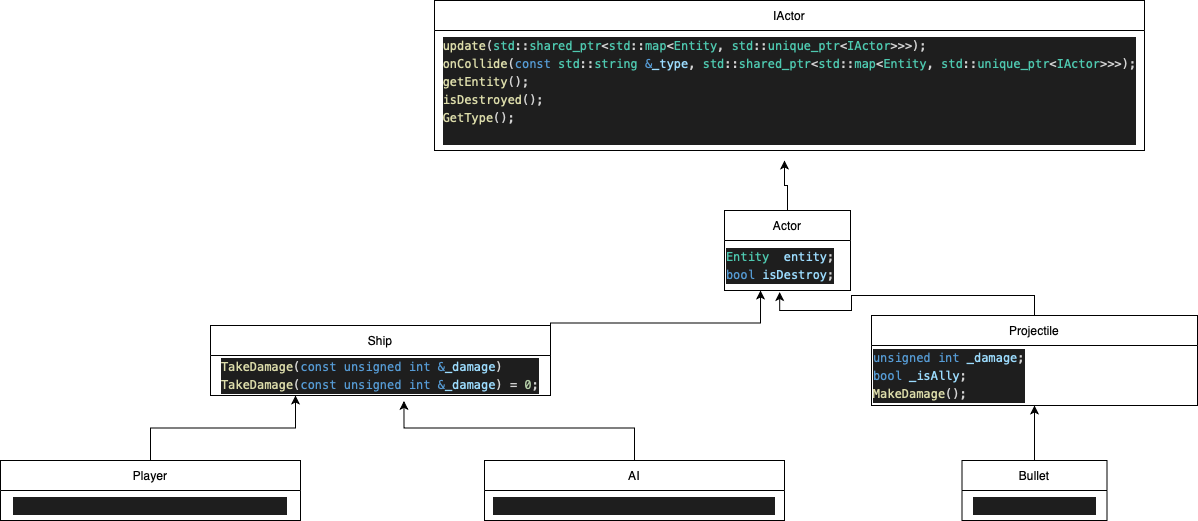

The diagram above was exported from draw.io. Its source (the exported page's mxGraphModel, read from the mxfile embedded in the PNG):
<mxGraphModel dx="2178" dy="921" grid="1" gridSize="10" guides="1" tooltips="1" connect="1" arrows="1" fold="1" page="1" pageScale="1" pageWidth="827" pageHeight="1169" math="0" shadow="0">
  <root>
    <mxCell id="0" />
    <mxCell id="1" parent="0" />
    <mxCell id="PAhvzHWnf099yKl4oxcF-25" value="IActor" style="swimlane;fontStyle=0;childLayout=stackLayout;horizontal=1;startSize=30;horizontalStack=0;resizeParent=1;resizeParentMax=0;resizeLast=0;collapsible=1;marginBottom=0;strokeColor=default;" vertex="1" parent="1">
      <mxGeometry x="64" y="20" width="710" height="150" as="geometry" />
    </mxCell>
    <mxCell id="PAhvzHWnf099yKl4oxcF-29" value="&lt;div style=&quot;text-align: left; color: rgb(212, 212, 212); background-color: rgb(30, 30, 30); font-family: Menlo, Monaco, &amp;quot;Courier New&amp;quot;, monospace; line-height: 18px;&quot;&gt;&lt;span style=&quot;color: rgb(220, 220, 170);&quot;&gt;update&lt;/span&gt;(&lt;span style=&quot;color: rgb(78, 201, 176);&quot;&gt;std&lt;/span&gt;::&lt;span style=&quot;color: rgb(78, 201, 176);&quot;&gt;shared_ptr&lt;/span&gt;&amp;lt;&lt;span style=&quot;color: rgb(78, 201, 176);&quot;&gt;std&lt;/span&gt;::&lt;span style=&quot;color: rgb(78, 201, 176);&quot;&gt;map&lt;/span&gt;&amp;lt;&lt;span style=&quot;color: rgb(78, 201, 176);&quot;&gt;Entity&lt;/span&gt;, &lt;span style=&quot;color: rgb(78, 201, 176);&quot;&gt;std&lt;/span&gt;::&lt;span style=&quot;color: rgb(78, 201, 176);&quot;&gt;unique_ptr&lt;/span&gt;&amp;lt;&lt;span style=&quot;color: rgb(78, 201, 176);&quot;&gt;IActor&lt;/span&gt;&amp;gt;&amp;gt;&amp;gt;);&lt;/div&gt;&lt;div style=&quot;color: rgb(212, 212, 212); background-color: rgb(30, 30, 30); font-family: Menlo, Monaco, &amp;quot;Courier New&amp;quot;, monospace; line-height: 18px;&quot;&gt;&lt;div style=&quot;text-align: left; line-height: 18px;&quot;&gt;&lt;span style=&quot;color: rgb(220, 220, 170);&quot;&gt;onCollide&lt;/span&gt;(&lt;span style=&quot;color: rgb(86, 156, 214);&quot;&gt;const&lt;/span&gt; &lt;span style=&quot;color: rgb(78, 201, 176);&quot;&gt;std&lt;/span&gt;::&lt;span style=&quot;color: rgb(78, 201, 176);&quot;&gt;string&lt;/span&gt; &lt;span style=&quot;color: rgb(86, 156, 214);&quot;&gt;&amp;amp;&lt;/span&gt;&lt;span style=&quot;color: rgb(156, 220, 254);&quot;&gt;_type&lt;/span&gt;, &lt;span style=&quot;color: rgb(78, 201, 176);&quot;&gt;std&lt;/span&gt;::&lt;span style=&quot;color: rgb(78, 201, 176);&quot;&gt;shared_ptr&lt;/span&gt;&amp;lt;&lt;span style=&quot;color: rgb(78, 201, 176);&quot;&gt;std&lt;/span&gt;::&lt;span style=&quot;color: rgb(78, 201, 176);&quot;&gt;map&lt;/span&gt;&amp;lt;&lt;span style=&quot;color: rgb(78, 201, 176);&quot;&gt;Entity&lt;/span&gt;, &lt;span style=&quot;color: rgb(78, 201, 176);&quot;&gt;std&lt;/span&gt;::&lt;span style=&quot;color: rgb(78, 201, 176);&quot;&gt;unique_ptr&lt;/span&gt;&amp;lt;&lt;span style=&quot;color: rgb(78, 201, 176);&quot;&gt;IActor&lt;/span&gt;&amp;gt;&amp;gt;&amp;gt;);&lt;/div&gt;&lt;div style=&quot;line-height: 18px;&quot;&gt;&lt;div style=&quot;text-align: left; line-height: 18px;&quot;&gt;&lt;span style=&quot;color: rgb(220, 220, 170);&quot;&gt;getEntity&lt;/span&gt;();&lt;/div&gt;&lt;div style=&quot;line-height: 18px;&quot;&gt;&lt;div style=&quot;text-align: left; line-height: 18px;&quot;&gt;&lt;span style=&quot;color: rgb(220, 220, 170);&quot;&gt;isDestroyed&lt;/span&gt;();&lt;/div&gt;&lt;div style=&quot;line-height: 18px;&quot;&gt;&lt;div style=&quot;text-align: left; line-height: 18px;&quot;&gt;&lt;span style=&quot;color: rgb(220, 220, 170);&quot;&gt;GetType&lt;/span&gt;();&lt;/div&gt;&lt;/div&gt;&lt;/div&gt;&lt;/div&gt;&lt;div style=&quot;line-height: 18px;&quot;&gt;&lt;br&gt;&lt;/div&gt;&lt;/div&gt;" style="text;html=1;align=center;verticalAlign=middle;resizable=0;points=[];autosize=1;strokeColor=none;fillColor=none;" vertex="1" parent="PAhvzHWnf099yKl4oxcF-25">
      <mxGeometry y="30" width="710" height="120" as="geometry" />
    </mxCell>
    <mxCell id="PAhvzHWnf099yKl4oxcF-40" style="edgeStyle=orthogonalEdgeStyle;rounded=0;orthogonalLoop=1;jettySize=auto;html=1;" edge="1" parent="1" source="PAhvzHWnf099yKl4oxcF-30">
      <mxGeometry relative="1" as="geometry">
        <mxPoint x="414" y="180" as="targetPoint" />
      </mxGeometry>
    </mxCell>
    <mxCell id="PAhvzHWnf099yKl4oxcF-30" value="Actor" style="swimlane;fontStyle=0;childLayout=stackLayout;horizontal=1;startSize=30;horizontalStack=0;resizeParent=1;resizeParentMax=0;resizeLast=0;collapsible=1;marginBottom=0;strokeColor=default;" vertex="1" parent="1">
      <mxGeometry x="354" y="230" width="126" height="80" as="geometry" />
    </mxCell>
    <mxCell id="PAhvzHWnf099yKl4oxcF-37" value="&lt;div style=&quot;font-size: 12px; font-style: normal; font-variant-caps: normal; font-weight: 400; letter-spacing: normal; text-align: left; text-indent: 0px; text-transform: none; word-spacing: 0px; -webkit-text-stroke-width: 0px; text-decoration: none; color: rgb(212, 212, 212); background-color: rgb(30, 30, 30); font-family: Menlo, Monaco, &amp;quot;Courier New&amp;quot;, monospace; line-height: 18px;&quot;&gt;&lt;span style=&quot;color: rgb(78, 201, 176);&quot;&gt;Entity&lt;/span&gt;&amp;nbsp; &lt;span style=&quot;color: rgb(156, 220, 254);&quot;&gt;entity&lt;/span&gt;;&lt;br&gt;&lt;/div&gt;&lt;div style=&quot;font-size: 12px; font-style: normal; font-variant-caps: normal; font-weight: 400; letter-spacing: normal; text-align: left; text-indent: 0px; text-transform: none; word-spacing: 0px; -webkit-text-stroke-width: 0px; text-decoration: none; color: rgb(212, 212, 212); background-color: rgb(30, 30, 30); font-family: Menlo, Monaco, &amp;quot;Courier New&amp;quot;, monospace; line-height: 18px;&quot;&gt;&lt;div style=&quot;line-height: 18px;&quot;&gt;&lt;span style=&quot;color: rgb(86, 156, 214);&quot;&gt;bool&lt;/span&gt;&amp;nbsp;&lt;span style=&quot;color: rgb(156, 220, 254);&quot;&gt;isDestroy&lt;/span&gt;;&lt;/div&gt;&lt;div style=&quot;line-height: 18px;&quot;&gt;&lt;/div&gt;&lt;/div&gt;" style="text;html=1;strokeColor=none;fillColor=none;align=left;verticalAlign=middle;whiteSpace=wrap;rounded=0;" vertex="1" parent="PAhvzHWnf099yKl4oxcF-30">
      <mxGeometry y="30" width="126" height="50" as="geometry" />
    </mxCell>
    <mxCell id="PAhvzHWnf099yKl4oxcF-43" value="Ship" style="swimlane;fontStyle=0;childLayout=stackLayout;horizontal=1;startSize=30;horizontalStack=0;resizeParent=1;resizeParentMax=0;resizeLast=0;collapsible=1;marginBottom=0;strokeColor=default;" vertex="1" parent="1">
      <mxGeometry x="-160" y="345" width="340" height="70" as="geometry" />
    </mxCell>
    <mxCell id="PAhvzHWnf099yKl4oxcF-47" value="&lt;div style=&quot;text-align: start; color: rgb(212, 212, 212); background-color: rgb(30, 30, 30); font-family: Menlo, Monaco, &amp;quot;Courier New&amp;quot;, monospace; line-height: 18px;&quot;&gt;&lt;div style=&quot;line-height: 18px;&quot;&gt;&lt;span style=&quot;color: rgb(220, 220, 170);&quot;&gt;TakeDamage&lt;/span&gt;(&lt;span style=&quot;color: rgb(86, 156, 214);&quot;&gt;const&lt;/span&gt; &lt;span style=&quot;color: rgb(86, 156, 214);&quot;&gt;unsigned&lt;/span&gt; &lt;span style=&quot;color: rgb(86, 156, 214);&quot;&gt;int&lt;/span&gt; &lt;span style=&quot;color: rgb(86, 156, 214);&quot;&gt;&amp;amp;&lt;/span&gt;&lt;span style=&quot;color: rgb(156, 220, 254);&quot;&gt;_damage&lt;/span&gt;)&lt;br&gt;&lt;/div&gt;&lt;/div&gt;&lt;div style=&quot;text-align: start; color: rgb(212, 212, 212); background-color: rgb(30, 30, 30); font-family: Menlo, Monaco, &amp;quot;Courier New&amp;quot;, monospace; line-height: 18px;&quot;&gt;&lt;span style=&quot;color: rgb(220, 220, 170);&quot;&gt;TakeDamage&lt;/span&gt;(&lt;span style=&quot;color: rgb(86, 156, 214);&quot;&gt;const&lt;/span&gt; &lt;span style=&quot;color: rgb(86, 156, 214);&quot;&gt;unsigned&lt;/span&gt; &lt;span style=&quot;color: rgb(86, 156, 214);&quot;&gt;int&lt;/span&gt; &lt;span style=&quot;color: rgb(86, 156, 214);&quot;&gt;&amp;amp;&lt;/span&gt;&lt;span style=&quot;color: rgb(156, 220, 254);&quot;&gt;_damage&lt;/span&gt;) = &lt;span style=&quot;color: rgb(181, 206, 168);&quot;&gt;0&lt;/span&gt;;&lt;/div&gt;" style="text;html=1;strokeColor=none;fillColor=none;align=center;verticalAlign=middle;whiteSpace=wrap;rounded=0;" vertex="1" parent="PAhvzHWnf099yKl4oxcF-43">
      <mxGeometry y="30" width="340" height="40" as="geometry" />
    </mxCell>
    <mxCell id="PAhvzHWnf099yKl4oxcF-48" style="edgeStyle=orthogonalEdgeStyle;rounded=0;orthogonalLoop=1;jettySize=auto;html=1;exitX=1;exitY=0;exitDx=0;exitDy=0;entryX=0.286;entryY=1;entryDx=0;entryDy=0;entryPerimeter=0;" edge="1" parent="1" source="PAhvzHWnf099yKl4oxcF-47" target="PAhvzHWnf099yKl4oxcF-37">
      <mxGeometry relative="1" as="geometry">
        <mxPoint x="350" y="260" as="targetPoint" />
      </mxGeometry>
    </mxCell>
    <mxCell id="PAhvzHWnf099yKl4oxcF-56" style="edgeStyle=orthogonalEdgeStyle;rounded=0;orthogonalLoop=1;jettySize=auto;html=1;exitX=0.5;exitY=0;exitDx=0;exitDy=0;entryX=0.25;entryY=1;entryDx=0;entryDy=0;" edge="1" parent="1" source="PAhvzHWnf099yKl4oxcF-51" target="PAhvzHWnf099yKl4oxcF-47">
      <mxGeometry relative="1" as="geometry">
        <mxPoint x="-80" y="310" as="targetPoint" />
      </mxGeometry>
    </mxCell>
    <mxCell id="PAhvzHWnf099yKl4oxcF-51" value="Player" style="swimlane;fontStyle=0;childLayout=stackLayout;horizontal=1;startSize=30;horizontalStack=0;resizeParent=1;resizeParentMax=0;resizeLast=0;collapsible=1;marginBottom=0;strokeColor=default;" vertex="1" parent="1">
      <mxGeometry x="-370" y="480" width="300" height="60" as="geometry" />
    </mxCell>
    <mxCell id="PAhvzHWnf099yKl4oxcF-55" value="&lt;div style=&quot;text-align: start; background-color: rgb(30, 30, 30); font-family: Menlo, Monaco, &amp;quot;Courier New&amp;quot;, monospace; line-height: 18px;&quot;&gt;&lt;div style=&quot;line-height: 18px;&quot;&gt;&lt;font color=&quot;#569cd6&quot;&gt;&lt;span style=&quot;caret-color: rgb(86, 156, 214);&quot;&gt;&amp;nbsp; &amp;nbsp; &amp;nbsp; &amp;nbsp; &amp;nbsp; &amp;nbsp; &amp;nbsp; &amp;nbsp; &amp;nbsp; &amp;nbsp; &amp;nbsp; &amp;nbsp; &amp;nbsp; &amp;nbsp; &amp;nbsp; &amp;nbsp; &amp;nbsp; &amp;nbsp; &amp;nbsp;&amp;nbsp;&lt;/span&gt;&lt;/font&gt;&lt;/div&gt;&lt;/div&gt;" style="text;html=1;strokeColor=none;fillColor=none;align=center;verticalAlign=middle;whiteSpace=wrap;rounded=0;" vertex="1" parent="PAhvzHWnf099yKl4oxcF-51">
      <mxGeometry y="30" width="300" height="30" as="geometry" />
    </mxCell>
    <mxCell id="PAhvzHWnf099yKl4oxcF-60" style="edgeStyle=orthogonalEdgeStyle;rounded=0;orthogonalLoop=1;jettySize=auto;html=1;exitX=0.5;exitY=0;exitDx=0;exitDy=0;entryX=0.569;entryY=1.136;entryDx=0;entryDy=0;entryPerimeter=0;" edge="1" parent="1" source="PAhvzHWnf099yKl4oxcF-57" target="PAhvzHWnf099yKl4oxcF-47">
      <mxGeometry relative="1" as="geometry">
        <mxPoint y="310" as="targetPoint" />
      </mxGeometry>
    </mxCell>
    <mxCell id="PAhvzHWnf099yKl4oxcF-57" value="AI" style="swimlane;fontStyle=0;childLayout=stackLayout;horizontal=1;startSize=30;horizontalStack=0;resizeParent=1;resizeParentMax=0;resizeLast=0;collapsible=1;marginBottom=0;strokeColor=default;" vertex="1" parent="1">
      <mxGeometry x="114" y="480" width="300" height="60" as="geometry" />
    </mxCell>
    <mxCell id="PAhvzHWnf099yKl4oxcF-58" value="&lt;div style=&quot;text-align: start; background-color: rgb(30, 30, 30); font-family: Menlo, Monaco, &amp;quot;Courier New&amp;quot;, monospace; line-height: 18px;&quot;&gt;&lt;div style=&quot;line-height: 18px;&quot;&gt;&lt;font color=&quot;#569cd6&quot;&gt;&lt;span style=&quot;caret-color: rgb(86, 156, 214);&quot;&gt;&amp;nbsp; &amp;nbsp; &amp;nbsp; &amp;nbsp; &amp;nbsp; &amp;nbsp; &amp;nbsp; &amp;nbsp; &amp;nbsp; &amp;nbsp; &amp;nbsp; &amp;nbsp; &amp;nbsp; &amp;nbsp; &amp;nbsp; &amp;nbsp; &amp;nbsp; &amp;nbsp; &amp;nbsp; &amp;nbsp;&lt;/span&gt;&lt;/font&gt;&lt;/div&gt;&lt;/div&gt;" style="text;html=1;strokeColor=none;fillColor=none;align=center;verticalAlign=middle;whiteSpace=wrap;rounded=0;" vertex="1" parent="PAhvzHWnf099yKl4oxcF-57">
      <mxGeometry y="30" width="300" height="30" as="geometry" />
    </mxCell>
    <mxCell id="PAhvzHWnf099yKl4oxcF-66" style="edgeStyle=orthogonalEdgeStyle;rounded=0;orthogonalLoop=1;jettySize=auto;html=1;exitX=0.5;exitY=0;exitDx=0;exitDy=0;entryX=0.438;entryY=1.031;entryDx=0;entryDy=0;entryPerimeter=0;" edge="1" parent="1" source="PAhvzHWnf099yKl4oxcF-61" target="PAhvzHWnf099yKl4oxcF-37">
      <mxGeometry relative="1" as="geometry">
        <Array as="points">
          <mxPoint x="664" y="315" />
          <mxPoint x="481" y="315" />
          <mxPoint x="481" y="330" />
          <mxPoint x="409" y="330" />
        </Array>
      </mxGeometry>
    </mxCell>
    <mxCell id="PAhvzHWnf099yKl4oxcF-61" value="Projectile" style="swimlane;fontStyle=0;childLayout=stackLayout;horizontal=1;startSize=30;horizontalStack=0;resizeParent=1;resizeParentMax=0;resizeLast=0;collapsible=1;marginBottom=0;strokeColor=default;" vertex="1" parent="1">
      <mxGeometry x="501" y="335" width="326" height="90" as="geometry" />
    </mxCell>
    <mxCell id="PAhvzHWnf099yKl4oxcF-65" value="&lt;div style=&quot;color: rgb(212, 212, 212); background-color: rgb(30, 30, 30); font-family: Menlo, Monaco, &amp;quot;Courier New&amp;quot;, monospace; line-height: 18px;&quot;&gt;&lt;div&gt;    &lt;span style=&quot;color: rgb(86, 156, 214);&quot;&gt;unsigned&lt;/span&gt; &lt;span style=&quot;color: rgb(86, 156, 214);&quot;&gt;int&lt;/span&gt; &lt;span style=&quot;color: rgb(156, 220, 254);&quot;&gt;_damage&lt;/span&gt;;&lt;/div&gt;&lt;div&gt;    &lt;span style=&quot;color: rgb(86, 156, 214);&quot;&gt;bool&lt;/span&gt; &lt;span style=&quot;color: rgb(156, 220, 254);&quot;&gt;_isAlly&lt;/span&gt;;&lt;/div&gt;&lt;div&gt;&lt;div style=&quot;line-height: 18px;&quot;&gt;&lt;span style=&quot;color: rgb(220, 220, 170);&quot;&gt;MakeDamage&lt;/span&gt;();&lt;/div&gt;&lt;/div&gt;&lt;/div&gt;" style="text;html=1;strokeColor=none;fillColor=none;align=left;verticalAlign=middle;whiteSpace=wrap;rounded=0;" vertex="1" parent="PAhvzHWnf099yKl4oxcF-61">
      <mxGeometry y="30" width="326" height="60" as="geometry" />
    </mxCell>
    <mxCell id="PAhvzHWnf099yKl4oxcF-71" style="edgeStyle=orthogonalEdgeStyle;rounded=0;orthogonalLoop=1;jettySize=auto;html=1;exitX=0.5;exitY=0;exitDx=0;exitDy=0;entryX=0.5;entryY=1;entryDx=0;entryDy=0;" edge="1" parent="1" source="PAhvzHWnf099yKl4oxcF-67" target="PAhvzHWnf099yKl4oxcF-65">
      <mxGeometry relative="1" as="geometry" />
    </mxCell>
    <mxCell id="PAhvzHWnf099yKl4oxcF-67" value="Bullet" style="swimlane;fontStyle=0;childLayout=stackLayout;horizontal=1;startSize=30;horizontalStack=0;resizeParent=1;resizeParentMax=0;resizeLast=0;collapsible=1;marginBottom=0;strokeColor=default;" vertex="1" parent="1">
      <mxGeometry x="591.5" y="480" width="145" height="60" as="geometry" />
    </mxCell>
    <mxCell id="PAhvzHWnf099yKl4oxcF-74" value="&lt;div style=&quot;text-align: start; background-color: rgb(30, 30, 30); font-family: Menlo, Monaco, &amp;quot;Courier New&amp;quot;, monospace; line-height: 18px;&quot;&gt;&lt;font color=&quot;#4ec9b0&quot;&gt;&lt;span style=&quot;caret-color: rgb(78, 201, 176);&quot;&gt;&amp;nbsp; &amp;nbsp; &amp;nbsp; &amp;nbsp; &amp;nbsp; &amp;nbsp; &amp;nbsp; &amp;nbsp; &amp;nbsp;&lt;/span&gt;&lt;/font&gt;&lt;/div&gt;" style="text;html=1;align=center;verticalAlign=middle;resizable=0;points=[];autosize=1;strokeColor=none;fillColor=none;" vertex="1" parent="PAhvzHWnf099yKl4oxcF-67">
      <mxGeometry y="30" width="145" height="30" as="geometry" />
    </mxCell>
  </root>
</mxGraphModel>